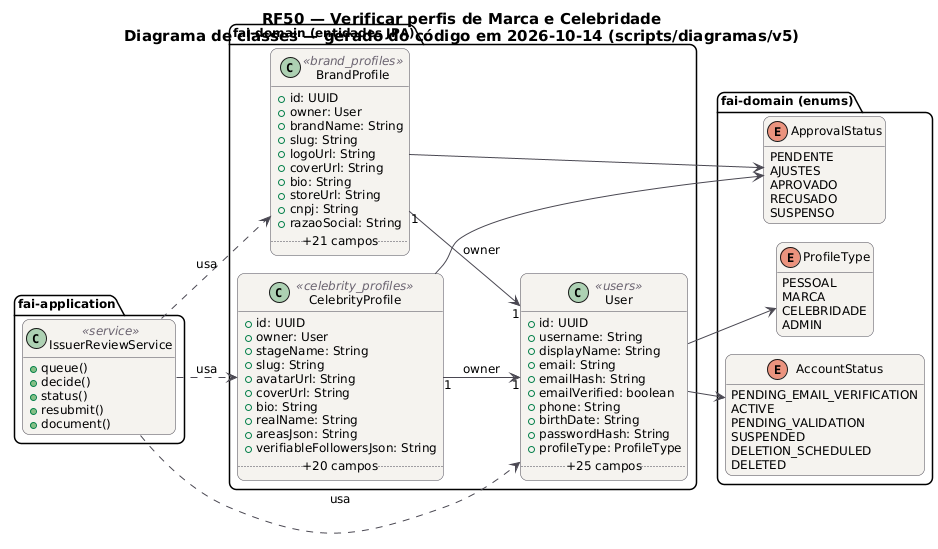

The diagram above was rendered by PlantUML. Its source (embedded in the PNG):
@startuml RF50_Classes
!pragma layout smetana
skinparam backgroundColor #FFFFFF
skinparam shadowing false
skinparam defaultFontName "DejaVu Sans"
skinparam defaultFontSize 12
skinparam titleFontSize 15
skinparam roundcorner 14
skinparam ArrowColor #52606D
skinparam note {
  BackgroundColor #FFFDEB
  BorderColor #D8CE78
  FontColor #554F24
}
skinparam class {
  BackgroundColor #F4F2EF
  BorderColor #4A4852
  ArrowColor #4A4852
  StereotypeFontColor #6B6470
}
hide empty members
left to right direction
title RF50 — Verificar perfis de Marca e Celebridade\nDiagrama de classes — gerado do código em 2026-10-14 (scripts/diagramas/v5)

package "fai-domain (entidades JPA)" {
  class BrandProfile <<brand_profiles>> {
    +id: UUID
    +owner: User
    +brandName: String
    +slug: String
    +logoUrl: String
    +coverUrl: String
    +bio: String
    +storeUrl: String
    +cnpj: String
    +razaoSocial: String
    .. +21 campos ..
  }
  class CelebrityProfile <<celebrity_profiles>> {
    +id: UUID
    +owner: User
    +stageName: String
    +slug: String
    +avatarUrl: String
    +coverUrl: String
    +bio: String
    +realName: String
    +areasJson: String
    +verifiableFollowersJson: String
    .. +20 campos ..
  }
  class User <<users>> {
    +id: UUID
    +username: String
    +displayName: String
    +email: String
    +emailHash: String
    +emailVerified: boolean
    +phone: String
    +birthDate: String
    +passwordHash: String
    +profileType: ProfileType
    .. +25 campos ..
  }
}
package "fai-domain (enums)" {
  enum ApprovalStatus {
    PENDENTE
    AJUSTES
    APROVADO
    RECUSADO
    SUSPENSO
  }
  enum AccountStatus {
    PENDING_EMAIL_VERIFICATION
    ACTIVE
    PENDING_VALIDATION
    SUSPENDED
    DELETION_SCHEDULED
    DELETED
  }
  enum ProfileType {
    PESSOAL
    MARCA
    CELEBRIDADE
    ADMIN
  }
}
package "fai-application" {
  class IssuerReviewService <<service>> {
    +queue()
    +decide()
    +status()
    +resubmit()
    +document()
  }
}
IssuerReviewService ..> BrandProfile : usa
IssuerReviewService ..> CelebrityProfile : usa
IssuerReviewService ..> User : usa
BrandProfile "1" --> "1" User : owner
BrandProfile --> ApprovalStatus
CelebrityProfile "1" --> "1" User : owner
CelebrityProfile --> ApprovalStatus
User --> AccountStatus
User --> ProfileType
@enduml